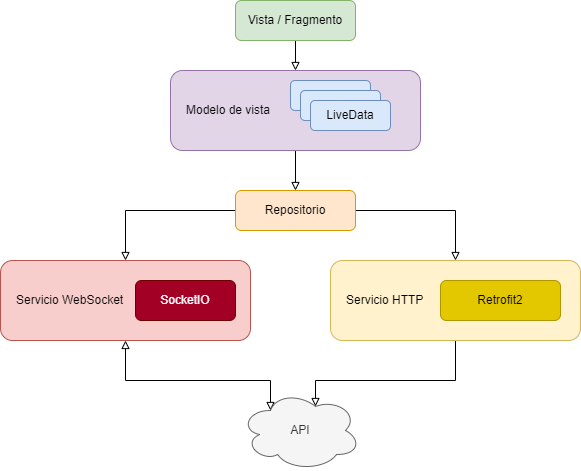

The diagram above was exported from draw.io. Its source (the exported page's mxGraphModel, read from the mxfile embedded in the PNG):
<mxGraphModel dx="2062" dy="1122" grid="1" gridSize="10" guides="1" tooltips="1" connect="1" arrows="1" fold="1" page="1" pageScale="1" pageWidth="827" pageHeight="1169" math="0" shadow="0">
  <root>
    <mxCell id="WIyWlLk6GJQsqaUBKTNV-0" />
    <mxCell id="WIyWlLk6GJQsqaUBKTNV-1" parent="WIyWlLk6GJQsqaUBKTNV-0" />
    <mxCell id="ck8JKINCThdhWhoO3fa4-7" style="edgeStyle=orthogonalEdgeStyle;rounded=0;orthogonalLoop=1;jettySize=auto;html=1;entryX=0.5;entryY=0;entryDx=0;entryDy=0;endArrow=block;endFill=0;" edge="1" parent="WIyWlLk6GJQsqaUBKTNV-1" source="WIyWlLk6GJQsqaUBKTNV-3" target="ck8JKINCThdhWhoO3fa4-0">
      <mxGeometry relative="1" as="geometry" />
    </mxCell>
    <mxCell id="WIyWlLk6GJQsqaUBKTNV-3" value="Vista / Fragmento" style="rounded=1;whiteSpace=wrap;html=1;fontSize=12;glass=0;strokeWidth=1;shadow=0;fillColor=#d5e8d4;strokeColor=#82b366;" parent="WIyWlLk6GJQsqaUBKTNV-1" vertex="1">
      <mxGeometry x="265" y="80" width="120" height="40" as="geometry" />
    </mxCell>
    <mxCell id="ck8JKINCThdhWhoO3fa4-6" style="edgeStyle=orthogonalEdgeStyle;rounded=0;orthogonalLoop=1;jettySize=auto;html=1;endArrow=block;endFill=0;" edge="1" parent="WIyWlLk6GJQsqaUBKTNV-1" source="ck8JKINCThdhWhoO3fa4-0" target="ck8JKINCThdhWhoO3fa4-5">
      <mxGeometry relative="1" as="geometry" />
    </mxCell>
    <mxCell id="ck8JKINCThdhWhoO3fa4-0" value="Modelo de vista" style="rounded=1;whiteSpace=wrap;html=1;fontSize=12;glass=0;strokeWidth=1;shadow=0;align=left;spacingLeft=14;fillColor=#e1d5e7;strokeColor=#9673a6;" vertex="1" parent="WIyWlLk6GJQsqaUBKTNV-1">
      <mxGeometry x="200" y="150" width="250" height="80" as="geometry" />
    </mxCell>
    <mxCell id="ck8JKINCThdhWhoO3fa4-2" value="LiveData" style="rounded=1;whiteSpace=wrap;html=1;fillColor=#dae8fc;strokeColor=#6c8ebf;" vertex="1" parent="WIyWlLk6GJQsqaUBKTNV-1">
      <mxGeometry x="320" y="160" width="80" height="30" as="geometry" />
    </mxCell>
    <mxCell id="ck8JKINCThdhWhoO3fa4-3" value="LiveData" style="rounded=1;whiteSpace=wrap;html=1;fillColor=#dae8fc;strokeColor=#6c8ebf;" vertex="1" parent="WIyWlLk6GJQsqaUBKTNV-1">
      <mxGeometry x="330" y="170" width="80" height="30" as="geometry" />
    </mxCell>
    <mxCell id="ck8JKINCThdhWhoO3fa4-4" value="LiveData" style="rounded=1;whiteSpace=wrap;html=1;fillColor=#dae8fc;strokeColor=#6c8ebf;" vertex="1" parent="WIyWlLk6GJQsqaUBKTNV-1">
      <mxGeometry x="340" y="180" width="80" height="30" as="geometry" />
    </mxCell>
    <mxCell id="ck8JKINCThdhWhoO3fa4-11" style="edgeStyle=orthogonalEdgeStyle;rounded=0;orthogonalLoop=1;jettySize=auto;html=1;entryX=0.5;entryY=0;entryDx=0;entryDy=0;endArrow=block;endFill=0;exitX=1;exitY=0.5;exitDx=0;exitDy=0;" edge="1" parent="WIyWlLk6GJQsqaUBKTNV-1" source="ck8JKINCThdhWhoO3fa4-5" target="ck8JKINCThdhWhoO3fa4-9">
      <mxGeometry relative="1" as="geometry" />
    </mxCell>
    <mxCell id="ck8JKINCThdhWhoO3fa4-13" style="edgeStyle=orthogonalEdgeStyle;rounded=0;orthogonalLoop=1;jettySize=auto;html=1;entryX=0.5;entryY=0;entryDx=0;entryDy=0;endArrow=block;endFill=0;" edge="1" parent="WIyWlLk6GJQsqaUBKTNV-1" source="ck8JKINCThdhWhoO3fa4-5" target="ck8JKINCThdhWhoO3fa4-12">
      <mxGeometry relative="1" as="geometry">
        <Array as="points">
          <mxPoint x="155" y="290" />
        </Array>
      </mxGeometry>
    </mxCell>
    <mxCell id="ck8JKINCThdhWhoO3fa4-5" value="Repositorio" style="rounded=1;whiteSpace=wrap;html=1;fontSize=12;glass=0;strokeWidth=1;shadow=0;fillColor=#ffe6cc;strokeColor=#d79b00;" vertex="1" parent="WIyWlLk6GJQsqaUBKTNV-1">
      <mxGeometry x="265" y="270" width="120" height="40" as="geometry" />
    </mxCell>
    <mxCell id="ck8JKINCThdhWhoO3fa4-15" style="edgeStyle=orthogonalEdgeStyle;rounded=0;orthogonalLoop=1;jettySize=auto;html=1;entryX=0.625;entryY=0.2;entryDx=0;entryDy=0;entryPerimeter=0;endArrow=block;endFill=0;startArrow=none;startFill=0;" edge="1" parent="WIyWlLk6GJQsqaUBKTNV-1" source="ck8JKINCThdhWhoO3fa4-9" target="ck8JKINCThdhWhoO3fa4-14">
      <mxGeometry relative="1" as="geometry">
        <Array as="points">
          <mxPoint x="485" y="460" />
          <mxPoint x="345" y="460" />
        </Array>
      </mxGeometry>
    </mxCell>
    <mxCell id="ck8JKINCThdhWhoO3fa4-9" value="Servicio HTTP" style="rounded=1;whiteSpace=wrap;html=1;fontSize=12;glass=0;strokeWidth=1;shadow=0;align=left;spacingLeft=14;fillColor=#fff2cc;strokeColor=#d6b656;" vertex="1" parent="WIyWlLk6GJQsqaUBKTNV-1">
      <mxGeometry x="360" y="340" width="250" height="80" as="geometry" />
    </mxCell>
    <mxCell id="ck8JKINCThdhWhoO3fa4-10" value="Retrofit2" style="rounded=1;whiteSpace=wrap;html=1;fontSize=12;glass=0;strokeWidth=1;shadow=0;fillColor=#e3c800;fontColor=#000000;strokeColor=#B09500;" vertex="1" parent="WIyWlLk6GJQsqaUBKTNV-1">
      <mxGeometry x="470" y="360" width="120" height="40" as="geometry" />
    </mxCell>
    <mxCell id="ck8JKINCThdhWhoO3fa4-16" style="edgeStyle=orthogonalEdgeStyle;rounded=0;orthogonalLoop=1;jettySize=auto;html=1;entryX=0.25;entryY=0.25;entryDx=0;entryDy=0;entryPerimeter=0;endArrow=block;endFill=0;startArrow=block;startFill=0;" edge="1" parent="WIyWlLk6GJQsqaUBKTNV-1" source="ck8JKINCThdhWhoO3fa4-12" target="ck8JKINCThdhWhoO3fa4-14">
      <mxGeometry relative="1" as="geometry">
        <Array as="points">
          <mxPoint x="155" y="460" />
          <mxPoint x="300" y="460" />
        </Array>
      </mxGeometry>
    </mxCell>
    <mxCell id="ck8JKINCThdhWhoO3fa4-12" value="Servicio WebSocket" style="rounded=1;whiteSpace=wrap;html=1;fontSize=12;glass=0;strokeWidth=1;shadow=0;align=left;spacingLeft=14;fillColor=#f8cecc;strokeColor=#b85450;" vertex="1" parent="WIyWlLk6GJQsqaUBKTNV-1">
      <mxGeometry x="30" y="340" width="250" height="80" as="geometry" />
    </mxCell>
    <mxCell id="ck8JKINCThdhWhoO3fa4-14" value="API" style="ellipse;shape=cloud;whiteSpace=wrap;html=1;fillColor=#f5f5f5;fontColor=#333333;strokeColor=#666666;" vertex="1" parent="WIyWlLk6GJQsqaUBKTNV-1">
      <mxGeometry x="270" y="470" width="120" height="80" as="geometry" />
    </mxCell>
    <mxCell id="ck8JKINCThdhWhoO3fa4-17" value="SocketIO" style="rounded=1;whiteSpace=wrap;html=1;fontSize=12;glass=0;strokeWidth=1;shadow=0;fillColor=#a20025;fontColor=#ffffff;strokeColor=#6F0000;" vertex="1" parent="WIyWlLk6GJQsqaUBKTNV-1">
      <mxGeometry x="165" y="360" width="100" height="40" as="geometry" />
    </mxCell>
  </root>
</mxGraphModel>